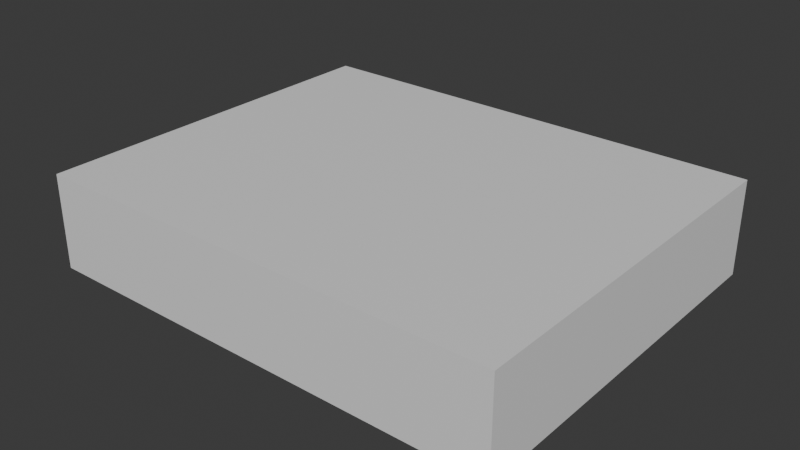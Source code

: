 # Source: sustain_trail.blend  (saved by Blender 5.2.44; exported with 4.5.12 LTS)
import bpy
from mathutils import Matrix  # noqa: F401  (used for matrix-valued properties, if any)

bpy.ops.wm.read_factory_settings(use_empty=True)
scene = bpy.context.scene
scene.name = 'Scene'

# ---- collections
col_collection = bpy.data.collections.new('Collection'); scene.collection.children.link(col_collection)

# ---- materials (node trees are filled in below, after node groups)
mat_material = bpy.data.materials.new('Material')
mat_material.alpha_threshold = 0.0
mat_material.use_backface_culling_lightprobe_volume = False
mat_material.roughness = 0.5
mat_material.line_color = (0.0, 0.0, 0.0, 1.0)

# ---- node groups
ng_smooth_by_angle = bpy.data.node_groups.new('Smooth by Angle', 'GeometryNodeTree')
_s = ng_smooth_by_angle.interface.new_socket(name='Mesh', in_out='OUTPUT', socket_type='NodeSocketGeometry')
_s = ng_smooth_by_angle.interface.new_socket(name='Mesh', in_out='INPUT', socket_type='NodeSocketGeometry')
_s = ng_smooth_by_angle.interface.new_socket(name='Angle', in_out='INPUT', socket_type='NodeSocketFloat')
_s.subtype = 'ANGLE'
_s.default_value = 0.5236
_s.min_value = 0.0
_s.max_value = 3.142
_s.description = 'Maximum face angle for smooth edges'
_s = ng_smooth_by_angle.interface.new_socket(name='Ignore Sharpness', in_out='INPUT', socket_type='NodeSocketBool')
_s.force_non_field = True
ng_smooth_by_angle.description = 'Set the sharpness of mesh edges based on the angle between the neighboring faces'
ng_smooth_by_angle.is_modifier = True
_N = ng_smooth_by_angle.nodes; _L = ng_smooth_by_angle.links
n0 = _N.new('GeometryNodeSetShadeSmooth'); n0.name = 'Set Shade Smooth'; n0.location = (120, -80)
n0.domain = 'EDGE'
n1 = _N.new('GeometryNodeSetShadeSmooth'); n1.name = 'Set Shade Smooth.001'; n1.location = (300, -80)
n2 = _N.new('NodeGroupOutput'); n2.name = 'Group Output'; n2.location = (480, -80)
n3 = _N.new('GeometryNodeInputMeshEdgeAngle'); n3.name = 'Edge Angle'; n3.location = (-440, -240)
n4 = _N.new('NodeGroupInput'); n4.name = 'Group Input'; n4.location = (-80, -80)
n5 = _N.new('GeometryNodeInputEdgeSmooth'); n5.name = 'Is Edge Smooth'; n5.location = (-260, -120)
n6 = _N.new('GeometryNodeInputShadeSmooth'); n6.name = 'Is Shade Smooth'; n6.location = (-440, -397)
n7 = _N.new('FunctionNodeCompare'); n7.name = 'Compare'; n7.location = (-260, -260)
n7.operation = 'LESS_EQUAL'
n8 = _N.new('FunctionNodeBooleanMath'); n8.name = 'Boolean Math.001'; n8.location = (-80, -260)
n9 = _N.new('NodeGroupInput'); n9.name = 'Group Input.001'; n9.location = (-440, -329)
n10 = _N.new('NodeGroupInput'); n10.name = 'Group Input.002'; n10.location = (-259, -189)
n11 = _N.new('FunctionNodeBooleanMath'); n11.name = 'Boolean Math'; n11.location = (-80, -149)
n11.operation = 'OR'
n12 = _N.new('FunctionNodeBooleanMath'); n12.name = 'Boolean Math.002'; n12.location = (-260, -380)
n12.operation = 'OR'
n13 = _N.new('NodeGroupInput'); n13.name = 'Group Input.003'; n13.location = (-440, -460)
_L.new(n3.outputs[0], n7.inputs[0])
_L.new(n1.outputs[0], n2.inputs[0])
_L.new(n9.outputs[1], n7.inputs[1])
_L.new(n7.outputs[0], n8.inputs[0])
_L.new(n4.outputs[0], n0.inputs[0])
_L.new(n0.outputs[0], n1.inputs[0])
_L.new(n8.outputs[0], n0.inputs[2])
_L.new(n10.outputs[2], n11.inputs[1])
_L.new(n5.outputs[0], n11.inputs[0])
_L.new(n11.outputs[0], n0.inputs[1])
_L.new(n13.outputs[2], n12.inputs[1])
_L.new(n6.outputs[0], n12.inputs[0])
_L.new(n12.outputs[0], n8.inputs[1])
n2.is_active_output = True

# ---- material node trees
mat_material.use_nodes = True; mat_material.node_tree.nodes.clear()
_N = mat_material.node_tree.nodes; _L = mat_material.node_tree.links
n0 = _N.new('ShaderNodeOutputMaterial'); n0.name = 'Material Output'; n0.location = (200, 100)
n1 = _N.new('ShaderNodeBsdfPrincipled'); n1.name = 'Principled BSDF'; n1.location = (-200, 100)
n1.inputs[3].default_value = 1.45
_L.new(n1.outputs[0], n0.inputs[0])
n0.is_active_output = True

# ---- world
world_world = bpy.data.worlds.new('World'); scene.world = world_world
world_world.use_nodes = True; world_world.node_tree.nodes.clear()
_N = world_world.node_tree.nodes; _L = world_world.node_tree.links
n0 = _N.new('ShaderNodeOutputWorld'); n0.name = 'World Output'; n0.location = (200, 100)
n1 = _N.new('ShaderNodeBackground'); n1.name = 'Background'; n1.location = (-200, 100)
n1.inputs[0].default_value = (0.05088, 0.05088, 0.05088, 1.0)
_L.new(n1.outputs[0], n0.inputs[0])
n0.is_active_output = True
world_world.color = (0.05088, 0.05088, 0.05088)
world_world.sun_shadow_jitter_overblur = 0.0

# ---- meshes
me_cube = bpy.data.meshes.new('Cube')
me_cube.from_pydata([(1.0, 1.0, 1.0), (1.0, 1.0, -1.0), (1.0, -1.0, 1.0), (1.0, -1.0, -1.0), (-1.0, 1.0, 1.0), (-1.0, 1.0, -1.0), (-1.0, -1.0, 1.0), (-1.0, -1.0, -1.0)], [], [(0, 4, 6, 2), (3, 2, 6, 7), (7, 6, 4, 5), (5, 1, 3, 7), (1, 0, 2, 3), (5, 4, 0, 1)])
me_cube.polygons.foreach_set('use_smooth', [True] * 6)
_uv = me_cube.uv_layers.new(name='UVMap')
_uv.uv.foreach_set('vector', [0.625, 0.5, 0.875, 0.5, 0.875, 0.75, 0.625, 0.75, 0.375, 0.75, 0.625, 0.75, 0.625, 1.0, 0.375, 1.0, 0.375, 0.0, 0.625, 0.0, 0.625, 0.25, 0.375, 0.25, 0.125, 0.5, 0.375, 0.5, 0.375, 0.75, 0.125, 0.75, 0.375, 0.5, 0.625, 0.5, 0.625, 0.75, 0.375, 0.75, 0.375, 0.25, 0.625, 0.25, 0.625, 0.5, 0.375, 0.5])
me_cube.materials.append(mat_material)
me_cube.use_mirror_vertex_groups = False
me_cube.update()

# ---- objects
ob_cube = bpy.data.objects.new('Cube', me_cube)

# ---- transforms, parenting, visibility, modifiers, constraints
ob_cube.location = (0.0, -0.2, 0.05)
ob_cube.scale = (0.25, 0.2, 0.05)
ob_cube.lock_rotations_4d = False
ob_cube.empty_display_type = 'ARROWS'
ob_cube.lineart.crease_threshold = 0.0
_m = ob_cube.modifiers.new('Smooth by Angle', 'NODES')
_m.node_group = ng_smooth_by_angle
_m.use_pin_to_last = True
_m.show_group_selector = False

# ---- collection membership
col_collection.objects.link(ob_cube)

# ---- scene / render settings (as saved in the file)
scene.frame_start = 1; scene.frame_end = 250; scene.frame_set(1)
scene.render.engine = 'BLENDER_EEVEE_NEXT'
scene.render.bake_bias = 0.0
scene.render.bake_samples = 0
scene.eevee.fast_gi_thickness_far = 0.0
bpy.context.view_layer.update()

# ---- added for rendering (the .blend has no active camera and no usable light): camera, sun
cam_auto = bpy.data.cameras.new('AutoCamera')
cam_auto.lens = 50.0
cam_auto.sensor_width = 36.0
cam_auto.clip_end = 1000.0
ob_auto_camera = bpy.data.objects.new('AutoCamera', cam_auto)
scene.collection.objects.link(ob_auto_camera)
ob_auto_camera.location = (0.599614, -0.919537, 0.529691)
ob_auto_camera.rotation_euler = (1.09748, -7.21219e-08, 0.694738)
scene.camera = ob_auto_camera
light_auto_sun = bpy.data.lights.new('AutoSun', 'SUN')
light_auto_sun.energy = 3.0
light_auto_sun.angle = 0.0523599
ob_auto_sun = bpy.data.objects.new('AutoSun', light_auto_sun)
scene.collection.objects.link(ob_auto_sun)
ob_auto_sun.rotation_euler = (0.872665, 0.174533, 0.523599)
bpy.context.view_layer.update()
